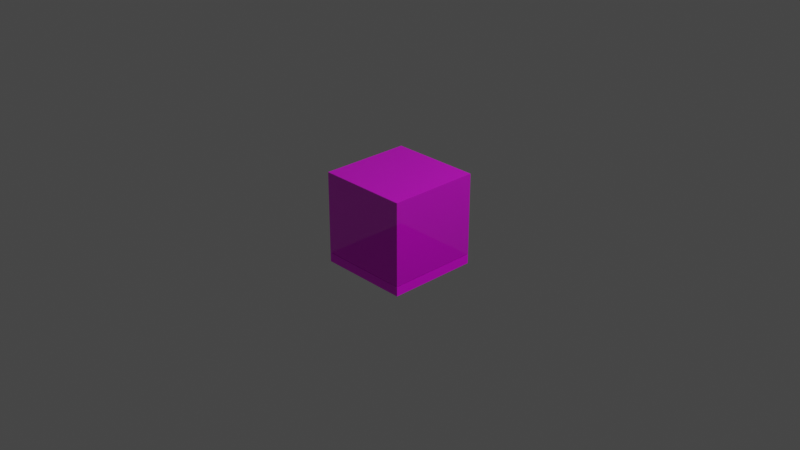 # Source: charger.blend  (saved by Blender 2.82.7; exported with 4.5.12 LTS)
import bpy
from mathutils import Matrix  # noqa: F401  (used for matrix-valued properties, if any)

bpy.ops.wm.read_factory_settings(use_empty=True)
scene = bpy.context.scene
scene.name = 'Scene'

# ---- collections
col_collection = bpy.data.collections.new('Collection'); scene.collection.children.link(col_collection)

# ---- images (referenced by path relative to the original .blend; pixels are not part of the script)
import os
ASSET_DIR = os.environ.get("B2B_ASSET_DIR", "")  # directory of the original .blend (textures are referenced by path, not embedded)
HERE = os.path.dirname(os.path.abspath(__file__))  # packed textures are extracted next to this script under _unpacked/

def load_image(name, relpath, width, height, colorspace="sRGB"):
    """Load a texture the original file referenced (path relative to the .blend, or extracted next to this script)."""
    p = next((c for c in (os.path.join(HERE, relpath), os.path.join(ASSET_DIR, relpath)) if relpath and os.path.exists(c)), "")
    if p:
        img = bpy.data.images.load(p, check_existing=True)
        img.name = name
    else:  # same state as the original file: an image datablock whose file is absent (Cycles renders it pink)
        img = bpy.data.images.new(name, width, height)
        img.source = "FILE"
        img.filepath = "//" + (relpath or name)
    img.colorspace_settings.name = colorspace
    return img
img_chargerbase = load_image('chargerBase', 'chargerBase.png', 1024, 1024, 'sRGB')
img_chargertop = load_image('chargerTop', 'chargerTop.png', 1024, 1024, 'sRGB')

# ---- materials (node trees are filled in below, after node groups)
mat_base = bpy.data.materials.new('base')
mat_base.alpha_threshold = 0.0
mat_base.use_backface_culling = True
mat_base.use_transparent_shadow = False
mat_base.line_color = (0.0, 0.0, 0.0, 1.0)
mat_top = bpy.data.materials.new('top')
mat_top.surface_render_method = 'BLENDED'
mat_top.blend_method = 'BLEND'
mat_top.alpha_threshold = 0.0
mat_top.use_backface_culling = True
mat_top.use_transparent_shadow = False
mat_top.line_color = (0.0, 0.0, 0.0, 1.0)

# ---- material node trees
mat_base.use_nodes = True; mat_base.node_tree.nodes.clear()
_N = mat_base.node_tree.nodes; _L = mat_base.node_tree.links
n0 = _N.new('ShaderNodeOutputMaterial'); n0.name = 'Material Output'; n0.location = (300, 300)
n1 = _N.new('ShaderNodeBsdfPrincipled'); n1.name = 'Principled BSDF'; n1.location = (10, 300)
n1.distribution = 'GGX'
n1.subsurface_method = 'BURLEY'
n1.inputs[2].default_value = 0.4
n1.inputs[3].default_value = 1.45
n1.inputs[27].default_value = (0.0, 0.0, 0.0, 1.0)
n1.inputs[28].default_value = 1.0
n2 = _N.new('ShaderNodeTexImage'); n2.name = 'Image Texture'; n2.location = (-280, 275)
n2.image = img_chargerbase
n3 = _N.new('ShaderNodeAttribute'); n3.name = 'Attribute'; n3.location = (-180, -150)
_L.new(n1.outputs[0], n0.inputs[0])
_L.new(n2.outputs[0], n1.inputs[0])
n0.is_active_output = True
mat_top.use_nodes = True; mat_top.node_tree.nodes.clear()
_N = mat_top.node_tree.nodes; _L = mat_top.node_tree.links
n0 = _N.new('ShaderNodeOutputMaterial'); n0.name = 'Material Output'; n0.location = (300, 300)
n1 = _N.new('ShaderNodeBsdfPrincipled'); n1.name = 'Principled BSDF'; n1.location = (10, 300)
n1.distribution = 'GGX'
n1.subsurface_method = 'BURLEY'
n1.inputs[2].default_value = 0.4
n1.inputs[3].default_value = 1.45
n1.inputs[4].default_value = 0.75
n1.inputs[27].default_value = (0.0, 0.0, 0.0, 1.0)
n1.inputs[28].default_value = 1.0
n2 = _N.new('ShaderNodeTexImage'); n2.name = 'Image Texture'; n2.location = (-280, 275)
n2.image = img_chargertop
_L.new(n1.outputs[0], n0.inputs[0])
_L.new(n2.outputs[0], n1.inputs[0])
n0.is_active_output = True

# ---- world
world_world = bpy.data.worlds.new('World'); scene.world = world_world
world_world.use_nodes = True; world_world.node_tree.nodes.clear()
_N = world_world.node_tree.nodes; _L = world_world.node_tree.links
n0 = _N.new('ShaderNodeOutputWorld'); n0.name = 'World Output'; n0.location = (300, 300)
n1 = _N.new('ShaderNodeBackground'); n1.name = 'Background'; n1.location = (10, 300)
n1.inputs[0].default_value = (0.05088, 0.05088, 0.05088, 1.0)
_L.new(n1.outputs[0], n0.inputs[0])
n0.is_active_output = True
world_world.color = (0.05088, 0.05088, 0.05088)
world_world.use_sun_shadow = False
world_world.sun_shadow_jitter_overblur = 0.0

# ---- cameras
cam_camera = bpy.data.cameras.new('Camera')
cam_camera.clip_end = 100.0
cam_camera.ortho_scale = 7.314

# ---- lights
light_light = bpy.data.lights.new('Light', 'POINT')
light_light.transmission_factor = 0.0
light_light.energy = 1000.0
light_light.shadow_soft_size = 0.1
light_light.shadow_maximum_resolution = 0.006
light_light.use_absolute_resolution = True

# ---- meshes
me_cube = bpy.data.meshes.new('Cube')
me_cube.from_pydata([(0.5, 0.5, 0.05), (0.5, 0.5, -0.05), (0.5, -0.5, 0.05), (0.5, -0.5, -0.05), (-0.5, 0.5, 0.05), (-0.5, 0.5, -0.05), (-0.5, -0.5, 0.05), (-0.5, -0.5, -0.05)], [], [(0, 4, 6, 2), (3, 2, 6, 7), (7, 6, 4, 5), (5, 1, 3, 7), (1, 0, 2, 3), (5, 4, 0, 1)])
_uv = me_cube.uv_layers.new(name='UVMap')
_uv.uv.foreach_set('vector', [0.5, 0.5, 0.02388, 0.5, 0.02388, 0.02388, 0.5, 0.02388, 0.5, 7.236e-05, 0.5, 0.02388, 0.02388, 0.02388, 0.02388, 7.26e-05, 0.02388, 0.9999, 7.241e-05, 0.9999, 7.236e-05, 0.5238, 0.02388, 0.5238, 0.02388, 0.5238, 0.5, 0.5238, 0.5, 0.9999, 0.02388, 0.9999, 0.5, 0.5238, 0.5238, 0.5238, 0.5238, 0.9999, 0.5, 0.9999, 0.02388, 0.5238, 0.02388, 0.5, 0.5, 0.5, 0.5, 0.5238])
me_cube.materials.append(mat_base)
me_cube.use_remesh_preserve_volume = False
me_cube.use_remesh_preserve_attributes = False
me_cube.use_mirror_vertex_groups = False
me_cube.use_paint_bone_selection = False
me_cube.use_paint_mask = True
me_cube.update()
me_cube_001 = bpy.data.meshes.new('Cube.001')
me_cube_001.from_pydata([(0.5, 0.5, 0.85), (0.5, 0.5, -0.05), (0.5, -0.5, 0.85), (0.5, -0.5, -0.05), (-0.5, 0.5, 0.85), (-0.5, 0.5, -0.05), (-0.5, -0.5, 0.85), (-0.5, -0.5, -0.05)], [], [(0, 4, 6, 2), (3, 2, 6, 7), (7, 6, 4, 5), (5, 1, 3, 7), (1, 0, 2, 3), (5, 4, 0, 1)])
_uv = me_cube_001.uv_layers.new(name='UVMap')
_uv.uv.foreach_set('vector', [0.5, 0.2369, 0.5, 0.5, 0.2369, 0.5, 0.2369, 0.2369, 8.59e-05, 0.2369, 0.2369, 0.2369, 0.2369, 0.5, 8.582e-05, 0.5, 0.9999, 0.5, 0.9999, 0.7368, 0.7368, 0.7368, 0.7368, 0.5, 0.7368, 0.5, 0.7368, 0.2369, 0.9999, 0.2369, 0.9999, 0.5, 0.7368, 0.2369, 0.7368, 8.582e-05, 0.9999, 8.588e-05, 0.9999, 0.2369, 0.7368, 0.5, 0.5, 0.5, 0.5, 0.2369, 0.7368, 0.2369])
me_cube_001.materials.append(mat_top)
me_cube_001.use_remesh_preserve_volume = False
me_cube_001.use_remesh_preserve_attributes = False
me_cube_001.use_mirror_vertex_groups = False
me_cube_001.update()

# ---- objects
ob_base = bpy.data.objects.new('Base', me_cube)
ob_light = bpy.data.objects.new('Light', light_light)
ob_camera = bpy.data.objects.new('Camera', cam_camera)
ob_top = bpy.data.objects.new('Top', me_cube_001)

# ---- transforms, parenting, visibility, modifiers, constraints
ob_base.location = (0.0, 0.0, -0.45)
ob_base.lock_rotations_4d = False
ob_base.empty_display_type = 'ARROWS'
ob_base.lineart.crease_threshold = 0.0
ob_light.location = (4.076, 1.005, 5.904)
ob_light.rotation_euler = (0.6503, 0.05522, 1.866)
ob_light.lock_rotations_4d = False
ob_light.empty_display_type = 'ARROWS'
ob_light.color = (0.0, 0.0, 0.0, 0.0)
ob_light.lineart.crease_threshold = 0.0
ob_camera.location = (7.359, -6.926, 4.958)
ob_camera.rotation_euler = (1.109, 0.0, 0.8149)
ob_camera.lock_rotations_4d = False
ob_camera.empty_display_type = 'ARROWS'
ob_camera.color = (0.0, 0.0, 0.0, 0.0)
ob_camera.display_type = 'WIRE'
ob_camera.lineart.crease_threshold = 0.0
ob_top.location = (0.0, 0.0, -0.3433)
ob_top.lock_rotations_4d = False
ob_top.empty_display_type = 'ARROWS'
ob_top.lineart.crease_threshold = 0.0

# ---- collection membership
col_collection.objects.link(ob_base)
col_collection.objects.link(ob_light)
col_collection.objects.link(ob_camera)
col_collection.objects.link(ob_top)

# ---- scene / render settings (as saved in the file)
scene.camera = ob_camera
scene.frame_start = 1; scene.frame_end = 250; scene.frame_set(1)
scene.render.engine = 'BLENDER_EEVEE_NEXT'
scene.cycles.use_denoising = False
scene.cycles.samples = 128
scene.cycles.sampling_pattern = 'TABULATED_SOBOL'
scene.cycles.use_adaptive_sampling = False
scene.cycles.use_light_tree = False
scene.view_settings.view_transform = 'Filmic'
bpy.context.view_layer.update()
